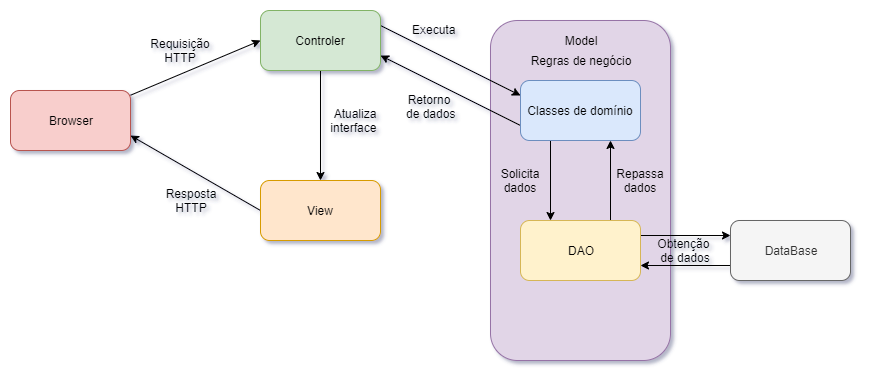

The diagram above was exported from draw.io. Its source (the exported page's mxGraphModel, read from the mxfile embedded in the PNG):
<mxGraphModel dx="1368" dy="749" grid="1" gridSize="10" guides="1" tooltips="1" connect="1" arrows="1" fold="1" page="1" pageScale="1" pageWidth="1100" pageHeight="850" background="#ffffff" math="0" shadow="0">
  <root>
    <mxCell id="0" />
    <mxCell id="1" parent="0" />
    <mxCell id="7qqmuhXFNIK9460QsFLg-18" value="" style="rounded=1;whiteSpace=wrap;html=1;fillColor=#e1d5e7;strokeColor=#9673a6;" vertex="1" parent="1">
      <mxGeometry x="640" y="50" width="180" height="340" as="geometry" />
    </mxCell>
    <mxCell id="7qqmuhXFNIK9460QsFLg-12" style="rounded=0;orthogonalLoop=1;jettySize=auto;html=1;entryX=0;entryY=0.5;entryDx=0;entryDy=0;" edge="1" parent="1" source="7qqmuhXFNIK9460QsFLg-1" target="7qqmuhXFNIK9460QsFLg-2">
      <mxGeometry relative="1" as="geometry" />
    </mxCell>
    <mxCell id="7qqmuhXFNIK9460QsFLg-1" value="Browser" style="rounded=1;whiteSpace=wrap;html=1;fillColor=#f8cecc;strokeColor=#b85450;" vertex="1" parent="1">
      <mxGeometry x="160" y="120" width="120" height="60" as="geometry" />
    </mxCell>
    <mxCell id="7qqmuhXFNIK9460QsFLg-13" style="edgeStyle=none;rounded=0;orthogonalLoop=1;jettySize=auto;html=1;exitX=0.5;exitY=1;exitDx=0;exitDy=0;entryX=0.5;entryY=0;entryDx=0;entryDy=0;" edge="1" parent="1" source="7qqmuhXFNIK9460QsFLg-2" target="7qqmuhXFNIK9460QsFLg-3">
      <mxGeometry relative="1" as="geometry" />
    </mxCell>
    <mxCell id="7qqmuhXFNIK9460QsFLg-14" style="edgeStyle=none;rounded=0;orthogonalLoop=1;jettySize=auto;html=1;exitX=1;exitY=0.25;exitDx=0;exitDy=0;entryX=0;entryY=0.25;entryDx=0;entryDy=0;" edge="1" parent="1" source="7qqmuhXFNIK9460QsFLg-2" target="7qqmuhXFNIK9460QsFLg-4">
      <mxGeometry relative="1" as="geometry" />
    </mxCell>
    <mxCell id="7qqmuhXFNIK9460QsFLg-2" value="Controler" style="rounded=1;whiteSpace=wrap;html=1;fillColor=#d5e8d4;strokeColor=#82b366;" vertex="1" parent="1">
      <mxGeometry x="410" y="40" width="120" height="60" as="geometry" />
    </mxCell>
    <mxCell id="7qqmuhXFNIK9460QsFLg-17" style="edgeStyle=none;rounded=0;orthogonalLoop=1;jettySize=auto;html=1;exitX=0;exitY=0.5;exitDx=0;exitDy=0;entryX=1;entryY=0.75;entryDx=0;entryDy=0;" edge="1" parent="1" source="7qqmuhXFNIK9460QsFLg-3" target="7qqmuhXFNIK9460QsFLg-1">
      <mxGeometry relative="1" as="geometry" />
    </mxCell>
    <mxCell id="7qqmuhXFNIK9460QsFLg-3" value="View" style="rounded=1;whiteSpace=wrap;html=1;fillColor=#ffe6cc;strokeColor=#d79b00;" vertex="1" parent="1">
      <mxGeometry x="410" y="210" width="120" height="60" as="geometry" />
    </mxCell>
    <mxCell id="7qqmuhXFNIK9460QsFLg-10" style="edgeStyle=orthogonalEdgeStyle;rounded=0;orthogonalLoop=1;jettySize=auto;html=1;exitX=0.25;exitY=1;exitDx=0;exitDy=0;entryX=0.25;entryY=0;entryDx=0;entryDy=0;" edge="1" parent="1" source="7qqmuhXFNIK9460QsFLg-4" target="7qqmuhXFNIK9460QsFLg-5">
      <mxGeometry relative="1" as="geometry" />
    </mxCell>
    <mxCell id="7qqmuhXFNIK9460QsFLg-29" style="edgeStyle=none;rounded=0;orthogonalLoop=1;jettySize=auto;html=1;exitX=0;exitY=0.75;exitDx=0;exitDy=0;entryX=1;entryY=0.75;entryDx=0;entryDy=0;" edge="1" parent="1" source="7qqmuhXFNIK9460QsFLg-4" target="7qqmuhXFNIK9460QsFLg-2">
      <mxGeometry relative="1" as="geometry" />
    </mxCell>
    <mxCell id="7qqmuhXFNIK9460QsFLg-4" value="Classes de domínio" style="rounded=1;whiteSpace=wrap;html=1;fillColor=#dae8fc;strokeColor=#6c8ebf;" vertex="1" parent="1">
      <mxGeometry x="670" y="110" width="120" height="60" as="geometry" />
    </mxCell>
    <mxCell id="7qqmuhXFNIK9460QsFLg-8" style="edgeStyle=orthogonalEdgeStyle;rounded=0;orthogonalLoop=1;jettySize=auto;html=1;exitX=1;exitY=0.25;exitDx=0;exitDy=0;entryX=0;entryY=0.25;entryDx=0;entryDy=0;" edge="1" parent="1" source="7qqmuhXFNIK9460QsFLg-5" target="7qqmuhXFNIK9460QsFLg-6">
      <mxGeometry relative="1" as="geometry" />
    </mxCell>
    <mxCell id="7qqmuhXFNIK9460QsFLg-11" style="edgeStyle=orthogonalEdgeStyle;rounded=0;orthogonalLoop=1;jettySize=auto;html=1;exitX=0.75;exitY=0;exitDx=0;exitDy=0;entryX=0.75;entryY=1;entryDx=0;entryDy=0;" edge="1" parent="1" source="7qqmuhXFNIK9460QsFLg-5" target="7qqmuhXFNIK9460QsFLg-4">
      <mxGeometry relative="1" as="geometry" />
    </mxCell>
    <mxCell id="7qqmuhXFNIK9460QsFLg-5" value="DAO" style="rounded=1;whiteSpace=wrap;html=1;fillColor=#fff2cc;strokeColor=#d6b656;" vertex="1" parent="1">
      <mxGeometry x="670" y="250" width="120" height="60" as="geometry" />
    </mxCell>
    <mxCell id="7qqmuhXFNIK9460QsFLg-16" style="edgeStyle=none;rounded=0;orthogonalLoop=1;jettySize=auto;html=1;exitX=0;exitY=0.75;exitDx=0;exitDy=0;entryX=1;entryY=0.75;entryDx=0;entryDy=0;" edge="1" parent="1" source="7qqmuhXFNIK9460QsFLg-6" target="7qqmuhXFNIK9460QsFLg-5">
      <mxGeometry relative="1" as="geometry" />
    </mxCell>
    <mxCell id="7qqmuhXFNIK9460QsFLg-6" value="DataBase" style="rounded=1;whiteSpace=wrap;html=1;fillColor=#f5f5f5;strokeColor=#666666;fontColor=#333333;" vertex="1" parent="1">
      <mxGeometry x="880" y="250" width="120" height="60" as="geometry" />
    </mxCell>
    <mxCell id="7qqmuhXFNIK9460QsFLg-19" value="Model" style="text;html=1;strokeColor=none;fillColor=none;align=center;verticalAlign=middle;whiteSpace=wrap;rounded=0;" vertex="1" parent="1">
      <mxGeometry x="710" y="60" width="40" height="20" as="geometry" />
    </mxCell>
    <mxCell id="7qqmuhXFNIK9460QsFLg-22" value="Regras de negócio" style="text;html=1;strokeColor=none;fillColor=none;align=center;verticalAlign=middle;whiteSpace=wrap;rounded=0;" vertex="1" parent="1">
      <mxGeometry x="670" y="80" width="120" height="20" as="geometry" />
    </mxCell>
    <mxCell id="7qqmuhXFNIK9460QsFLg-23" value="Requisição HTTP" style="text;html=1;strokeColor=none;fillColor=none;align=center;verticalAlign=middle;whiteSpace=wrap;rounded=0;" vertex="1" parent="1">
      <mxGeometry x="310" y="70" width="40" height="20" as="geometry" />
    </mxCell>
    <mxCell id="7qqmuhXFNIK9460QsFLg-24" value="Resposta&lt;br&gt;HTTP" style="text;html=1;strokeColor=none;fillColor=none;align=center;verticalAlign=middle;whiteSpace=wrap;rounded=0;" vertex="1" parent="1">
      <mxGeometry x="320" y="220" width="40" height="20" as="geometry" />
    </mxCell>
    <mxCell id="7qqmuhXFNIK9460QsFLg-25" value="Obtenção&amp;nbsp; de dados" style="text;html=1;strokeColor=none;fillColor=none;align=center;verticalAlign=middle;whiteSpace=wrap;rounded=0;" vertex="1" parent="1">
      <mxGeometry x="815" y="270" width="40" height="20" as="geometry" />
    </mxCell>
    <mxCell id="7qqmuhXFNIK9460QsFLg-27" value="Repassa dados" style="text;html=1;strokeColor=none;fillColor=none;align=center;verticalAlign=middle;whiteSpace=wrap;rounded=0;" vertex="1" parent="1">
      <mxGeometry x="770" y="200" width="40" height="20" as="geometry" />
    </mxCell>
    <mxCell id="7qqmuhXFNIK9460QsFLg-28" value="Solicita dados" style="text;html=1;strokeColor=none;fillColor=none;align=center;verticalAlign=middle;whiteSpace=wrap;rounded=0;" vertex="1" parent="1">
      <mxGeometry x="650" y="200" width="40" height="20" as="geometry" />
    </mxCell>
    <mxCell id="7qqmuhXFNIK9460QsFLg-30" value="Atualiza interface&amp;nbsp;" style="text;html=1;strokeColor=none;fillColor=none;align=center;verticalAlign=middle;whiteSpace=wrap;rounded=0;" vertex="1" parent="1">
      <mxGeometry x="480" y="140" width="50" height="20" as="geometry" />
    </mxCell>
    <mxCell id="7qqmuhXFNIK9460QsFLg-31" value="Executa" style="text;html=1;resizable=0;points=[];autosize=1;align=left;verticalAlign=top;spacingTop=-4;" vertex="1" parent="1">
      <mxGeometry x="560" y="50" width="60" height="20" as="geometry" />
    </mxCell>
    <mxCell id="7qqmuhXFNIK9460QsFLg-32" value="Retorno &lt;br&gt;de dados&lt;br&gt;" style="text;html=1;resizable=0;points=[];autosize=1;align=center;verticalAlign=top;spacingTop=-4;" vertex="1" parent="1">
      <mxGeometry x="550" y="120" width="60" height="30" as="geometry" />
    </mxCell>
  </root>
</mxGraphModel>